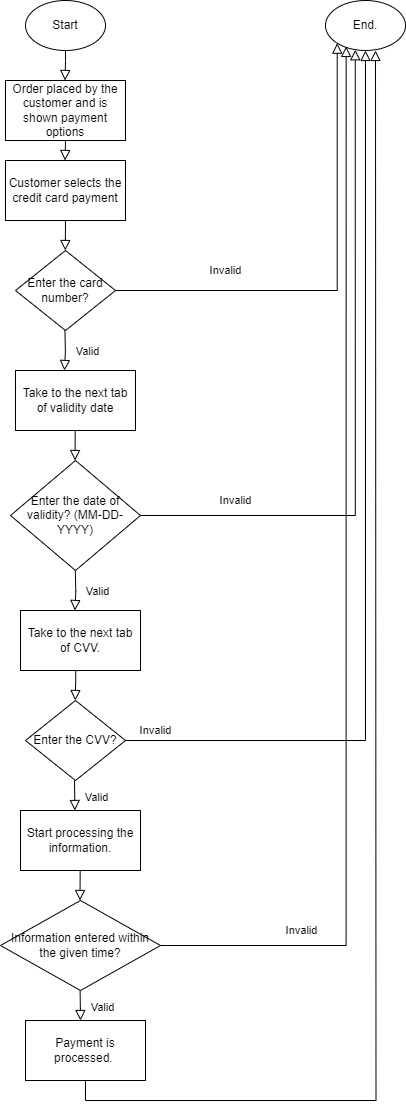

The diagram above was exported from draw.io. Its source (the exported page's mxGraphModel, read from the mxfile embedded in the PNG):
<mxGraphModel dx="880" dy="484" grid="1" gridSize="10" guides="1" tooltips="1" connect="1" arrows="1" fold="1" page="1" pageScale="1" pageWidth="1169" pageHeight="1654" math="0" shadow="0">
  <root>
    <mxCell id="WIyWlLk6GJQsqaUBKTNV-0" />
    <mxCell id="WIyWlLk6GJQsqaUBKTNV-1" parent="WIyWlLk6GJQsqaUBKTNV-0" />
    <mxCell id="od_-yHJ6a0rDRhp34zpg-1" value="Start" style="ellipse;whiteSpace=wrap;html=1;labelBackgroundColor=none;" parent="WIyWlLk6GJQsqaUBKTNV-1" vertex="1">
      <mxGeometry x="610" y="100" width="80" height="50" as="geometry" />
    </mxCell>
    <mxCell id="od_-yHJ6a0rDRhp34zpg-2" value="Order placed by the customer and is shown payment options" style="rounded=0;whiteSpace=wrap;html=1;labelBackgroundColor=none;" parent="WIyWlLk6GJQsqaUBKTNV-1" vertex="1">
      <mxGeometry x="590" y="180" width="120" height="60" as="geometry" />
    </mxCell>
    <mxCell id="od_-yHJ6a0rDRhp34zpg-3" value="Customer selects the credit card payment" style="rounded=0;whiteSpace=wrap;html=1;labelBackgroundColor=none;" parent="WIyWlLk6GJQsqaUBKTNV-1" vertex="1">
      <mxGeometry x="590" y="260" width="120" height="60" as="geometry" />
    </mxCell>
    <mxCell id="od_-yHJ6a0rDRhp34zpg-4" value="Enter the card number?" style="rhombus;whiteSpace=wrap;html=1;labelBackgroundColor=none;" parent="WIyWlLk6GJQsqaUBKTNV-1" vertex="1">
      <mxGeometry x="600" y="350" width="100" height="80" as="geometry" />
    </mxCell>
    <mxCell id="od_-yHJ6a0rDRhp34zpg-26" value="Valid" style="edgeStyle=orthogonalEdgeStyle;rounded=0;html=1;jettySize=auto;orthogonalLoop=1;fontSize=11;endArrow=block;endFill=0;endSize=8;strokeWidth=1;shadow=0;labelBackgroundColor=none;fontColor=default;" parent="WIyWlLk6GJQsqaUBKTNV-1" edge="1">
      <mxGeometry x="0.0378" y="-20" relative="1" as="geometry">
        <mxPoint x="42" y="1" as="offset" />
        <mxPoint x="649.41" y="430" as="sourcePoint" />
        <mxPoint x="649" y="470" as="targetPoint" />
      </mxGeometry>
    </mxCell>
    <mxCell id="od_-yHJ6a0rDRhp34zpg-27" value="Take to the next tab of validity date" style="rounded=0;whiteSpace=wrap;html=1;labelBackgroundColor=none;" parent="WIyWlLk6GJQsqaUBKTNV-1" vertex="1">
      <mxGeometry x="600" y="470" width="120" height="60" as="geometry" />
    </mxCell>
    <mxCell id="od_-yHJ6a0rDRhp34zpg-28" value="Enter the date of validity? (MM-DD-YYYY)" style="rhombus;whiteSpace=wrap;html=1;labelBackgroundColor=none;" parent="WIyWlLk6GJQsqaUBKTNV-1" vertex="1">
      <mxGeometry x="595" y="560" width="130" height="110" as="geometry" />
    </mxCell>
    <mxCell id="od_-yHJ6a0rDRhp34zpg-36" value="Valid" style="edgeStyle=orthogonalEdgeStyle;rounded=0;html=1;jettySize=auto;orthogonalLoop=1;fontSize=11;endArrow=block;endFill=0;endSize=8;strokeWidth=1;shadow=0;labelBackgroundColor=none;fontColor=default;" parent="WIyWlLk6GJQsqaUBKTNV-1" edge="1">
      <mxGeometry x="0.0378" y="-20" relative="1" as="geometry">
        <mxPoint x="42" y="1" as="offset" />
        <mxPoint x="659.8199999999999" y="670" as="sourcePoint" />
        <mxPoint x="659.41" y="710" as="targetPoint" />
      </mxGeometry>
    </mxCell>
    <mxCell id="od_-yHJ6a0rDRhp34zpg-37" value="Take to the next tab of CVV." style="rounded=0;whiteSpace=wrap;html=1;labelBackgroundColor=none;" parent="WIyWlLk6GJQsqaUBKTNV-1" vertex="1">
      <mxGeometry x="605" y="710" width="120" height="60" as="geometry" />
    </mxCell>
    <mxCell id="od_-yHJ6a0rDRhp34zpg-38" value="Enter the CVV?" style="rhombus;whiteSpace=wrap;html=1;labelBackgroundColor=none;" parent="WIyWlLk6GJQsqaUBKTNV-1" vertex="1">
      <mxGeometry x="610" y="800" width="100" height="80" as="geometry" />
    </mxCell>
    <mxCell id="od_-yHJ6a0rDRhp34zpg-39" value="Valid" style="edgeStyle=orthogonalEdgeStyle;rounded=0;html=1;jettySize=auto;orthogonalLoop=1;fontSize=11;endArrow=block;endFill=0;endSize=8;strokeWidth=1;shadow=0;labelBackgroundColor=none;fontColor=default;" parent="WIyWlLk6GJQsqaUBKTNV-1" edge="1">
      <mxGeometry x="0.0378" y="-20" relative="1" as="geometry">
        <mxPoint x="42" y="1" as="offset" />
        <mxPoint x="659" y="880" as="sourcePoint" />
        <mxPoint x="659.41" y="910" as="targetPoint" />
      </mxGeometry>
    </mxCell>
    <mxCell id="od_-yHJ6a0rDRhp34zpg-40" value="Payment is processed.&amp;nbsp;" style="rounded=0;whiteSpace=wrap;html=1;labelBackgroundColor=none;" parent="WIyWlLk6GJQsqaUBKTNV-1" vertex="1">
      <mxGeometry x="610" y="1120" width="120" height="60" as="geometry" />
    </mxCell>
    <mxCell id="od_-yHJ6a0rDRhp34zpg-48" value="End." style="ellipse;whiteSpace=wrap;html=1;labelBackgroundColor=none;" parent="WIyWlLk6GJQsqaUBKTNV-1" vertex="1">
      <mxGeometry x="910" y="100" width="80" height="50" as="geometry" />
    </mxCell>
    <mxCell id="od_-yHJ6a0rDRhp34zpg-49" value="Invalid" style="rounded=0;html=1;jettySize=auto;orthogonalLoop=1;fontSize=11;endArrow=block;endFill=0;endSize=8;strokeWidth=1;shadow=0;labelBackgroundColor=none;edgeStyle=orthogonalEdgeStyle;entryX=0.5;entryY=1;entryDx=0;entryDy=0;exitX=1;exitY=0.5;exitDx=0;exitDy=0;fontColor=default;" parent="WIyWlLk6GJQsqaUBKTNV-1" source="od_-yHJ6a0rDRhp34zpg-38" target="od_-yHJ6a0rDRhp34zpg-48" edge="1">
      <mxGeometry x="-0.9355" y="10" relative="1" as="geometry">
        <mxPoint as="offset" />
        <mxPoint x="820" y="971" as="sourcePoint" />
        <mxPoint x="1000" y="976" as="targetPoint" />
      </mxGeometry>
    </mxCell>
    <mxCell id="od_-yHJ6a0rDRhp34zpg-63" value="" style="rounded=0;html=1;jettySize=auto;orthogonalLoop=1;fontSize=11;endArrow=block;endFill=0;endSize=8;strokeWidth=1;shadow=0;labelBackgroundColor=none;edgeStyle=orthogonalEdgeStyle;fontColor=default;" parent="WIyWlLk6GJQsqaUBKTNV-1" edge="1">
      <mxGeometry relative="1" as="geometry">
        <mxPoint x="650" y="150" as="sourcePoint" />
        <mxPoint x="649.55" y="180" as="targetPoint" />
        <Array as="points">
          <mxPoint x="649.55" y="160" />
          <mxPoint x="649.55" y="160" />
        </Array>
      </mxGeometry>
    </mxCell>
    <mxCell id="od_-yHJ6a0rDRhp34zpg-64" value="" style="rounded=0;html=1;jettySize=auto;orthogonalLoop=1;fontSize=11;endArrow=block;endFill=0;endSize=8;strokeWidth=1;shadow=0;labelBackgroundColor=none;edgeStyle=orthogonalEdgeStyle;fontColor=default;" parent="WIyWlLk6GJQsqaUBKTNV-1" edge="1">
      <mxGeometry relative="1" as="geometry">
        <mxPoint x="650" y="240" as="sourcePoint" />
        <mxPoint x="649.55" y="260" as="targetPoint" />
      </mxGeometry>
    </mxCell>
    <mxCell id="od_-yHJ6a0rDRhp34zpg-65" value="" style="rounded=0;html=1;jettySize=auto;orthogonalLoop=1;fontSize=11;endArrow=block;endFill=0;endSize=8;strokeWidth=1;shadow=0;labelBackgroundColor=none;edgeStyle=orthogonalEdgeStyle;fontColor=default;" parent="WIyWlLk6GJQsqaUBKTNV-1" edge="1">
      <mxGeometry relative="1" as="geometry">
        <mxPoint x="650" y="320" as="sourcePoint" />
        <mxPoint x="649.8" y="350" as="targetPoint" />
      </mxGeometry>
    </mxCell>
    <mxCell id="od_-yHJ6a0rDRhp34zpg-67" value="Invalid" style="rounded=0;html=1;jettySize=auto;orthogonalLoop=1;fontSize=11;endArrow=block;endFill=0;endSize=8;strokeWidth=1;shadow=0;labelBackgroundColor=none;edgeStyle=orthogonalEdgeStyle;exitX=1;exitY=0.5;exitDx=0;exitDy=0;entryX=0.372;entryY=0.986;entryDx=0;entryDy=0;entryPerimeter=0;fontColor=default;" parent="WIyWlLk6GJQsqaUBKTNV-1" source="od_-yHJ6a0rDRhp34zpg-28" target="od_-yHJ6a0rDRhp34zpg-48" edge="1">
      <mxGeometry x="-0.7208" y="15" relative="1" as="geometry">
        <mxPoint as="offset" />
        <mxPoint x="725" y="610" as="sourcePoint" />
        <mxPoint x="925" y="510" as="targetPoint" />
      </mxGeometry>
    </mxCell>
    <mxCell id="od_-yHJ6a0rDRhp34zpg-68" value="Invalid" style="rounded=0;html=1;jettySize=auto;orthogonalLoop=1;fontSize=11;endArrow=block;endFill=0;endSize=8;strokeWidth=1;shadow=0;labelBackgroundColor=none;edgeStyle=orthogonalEdgeStyle;exitX=1;exitY=0.5;exitDx=0;exitDy=0;entryX=0;entryY=1;entryDx=0;entryDy=0;fontColor=default;" parent="WIyWlLk6GJQsqaUBKTNV-1" source="od_-yHJ6a0rDRhp34zpg-4" target="od_-yHJ6a0rDRhp34zpg-48" edge="1">
      <mxGeometry x="-0.531" y="20" relative="1" as="geometry">
        <mxPoint as="offset" />
        <mxPoint x="700" y="396" as="sourcePoint" />
        <mxPoint x="915" y="-70" as="targetPoint" />
      </mxGeometry>
    </mxCell>
    <mxCell id="od_-yHJ6a0rDRhp34zpg-70" value="Start processing the information." style="rounded=0;whiteSpace=wrap;html=1;labelBackgroundColor=none;" parent="WIyWlLk6GJQsqaUBKTNV-1" vertex="1">
      <mxGeometry x="605" y="910" width="120" height="60" as="geometry" />
    </mxCell>
    <mxCell id="od_-yHJ6a0rDRhp34zpg-71" value="Information entered within the given time?" style="rhombus;whiteSpace=wrap;html=1;labelBackgroundColor=none;" parent="WIyWlLk6GJQsqaUBKTNV-1" vertex="1">
      <mxGeometry x="585" y="1000" width="160" height="90" as="geometry" />
    </mxCell>
    <mxCell id="od_-yHJ6a0rDRhp34zpg-72" value="Valid" style="edgeStyle=orthogonalEdgeStyle;rounded=0;html=1;jettySize=auto;orthogonalLoop=1;fontSize=11;endArrow=block;endFill=0;endSize=8;strokeWidth=1;shadow=0;labelBackgroundColor=none;fontColor=default;" parent="WIyWlLk6GJQsqaUBKTNV-1" edge="1">
      <mxGeometry x="0.0378" y="-20" relative="1" as="geometry">
        <mxPoint x="42" y="1" as="offset" />
        <mxPoint x="664.6" y="1090" as="sourcePoint" />
        <mxPoint x="665.01" y="1120" as="targetPoint" />
      </mxGeometry>
    </mxCell>
    <mxCell id="od_-yHJ6a0rDRhp34zpg-73" value="Invalid" style="rounded=0;html=1;jettySize=auto;orthogonalLoop=1;fontSize=11;endArrow=block;endFill=0;endSize=8;strokeWidth=1;shadow=0;labelBackgroundColor=none;edgeStyle=orthogonalEdgeStyle;exitX=1;exitY=0.5;exitDx=0;exitDy=0;entryX=0.258;entryY=0.919;entryDx=0;entryDy=0;entryPerimeter=0;fontColor=default;" parent="WIyWlLk6GJQsqaUBKTNV-1" source="od_-yHJ6a0rDRhp34zpg-71" target="od_-yHJ6a0rDRhp34zpg-48" edge="1">
      <mxGeometry x="-0.7393" y="15" relative="1" as="geometry">
        <mxPoint as="offset" />
        <mxPoint x="730" y="1036" as="sourcePoint" />
        <mxPoint x="945" y="570" as="targetPoint" />
      </mxGeometry>
    </mxCell>
    <mxCell id="od_-yHJ6a0rDRhp34zpg-75" value="" style="rounded=0;html=1;jettySize=auto;orthogonalLoop=1;fontSize=11;endArrow=block;endFill=0;endSize=8;strokeWidth=1;shadow=0;labelBackgroundColor=none;edgeStyle=orthogonalEdgeStyle;fontColor=default;" parent="WIyWlLk6GJQsqaUBKTNV-1" edge="1">
      <mxGeometry relative="1" as="geometry">
        <mxPoint x="660.2299999999999" y="770" as="sourcePoint" />
        <mxPoint x="659.7799999999999" y="800" as="targetPoint" />
        <Array as="points">
          <mxPoint x="659.7799999999999" y="780" />
          <mxPoint x="659.7799999999999" y="780" />
        </Array>
      </mxGeometry>
    </mxCell>
    <mxCell id="od_-yHJ6a0rDRhp34zpg-77" value="" style="rounded=0;html=1;jettySize=auto;orthogonalLoop=1;fontSize=11;endArrow=block;endFill=0;endSize=8;strokeWidth=1;shadow=0;labelBackgroundColor=none;edgeStyle=orthogonalEdgeStyle;exitX=0.5;exitY=1;exitDx=0;exitDy=0;fontColor=default;" parent="WIyWlLk6GJQsqaUBKTNV-1" source="od_-yHJ6a0rDRhp34zpg-40" edge="1">
      <mxGeometry relative="1" as="geometry">
        <mxPoint x="670" y="1198.85" as="sourcePoint" />
        <mxPoint x="960" y="150" as="targetPoint" />
      </mxGeometry>
    </mxCell>
    <mxCell id="od_-yHJ6a0rDRhp34zpg-79" value="" style="rounded=0;html=1;jettySize=auto;orthogonalLoop=1;fontSize=11;endArrow=block;endFill=0;endSize=8;strokeWidth=1;shadow=0;labelBackgroundColor=none;edgeStyle=orthogonalEdgeStyle;fontColor=default;" parent="WIyWlLk6GJQsqaUBKTNV-1" edge="1">
      <mxGeometry relative="1" as="geometry">
        <mxPoint x="659.72" y="530" as="sourcePoint" />
        <mxPoint x="659.52" y="560" as="targetPoint" />
      </mxGeometry>
    </mxCell>
    <mxCell id="ESWY3VG8R6CjLQvHgNPt-0" value="" style="rounded=0;html=1;jettySize=auto;orthogonalLoop=1;fontSize=11;endArrow=block;endFill=0;endSize=8;strokeWidth=1;shadow=0;labelBackgroundColor=none;edgeStyle=orthogonalEdgeStyle;fontColor=default;" parent="WIyWlLk6GJQsqaUBKTNV-1" edge="1">
      <mxGeometry relative="1" as="geometry">
        <mxPoint x="664.67" y="970" as="sourcePoint" />
        <mxPoint x="664.4699999999999" y="1000" as="targetPoint" />
      </mxGeometry>
    </mxCell>
  </root>
</mxGraphModel>